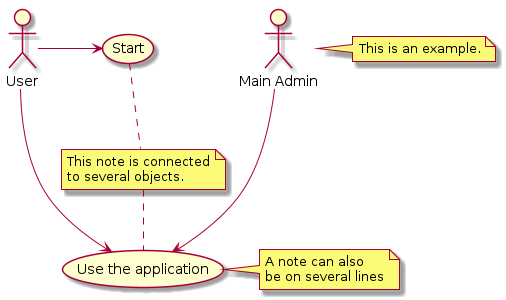

The diagram above was rendered by PlantUML. Its source (embedded in the PNG):
@startuml
:Main Admin: as Admin
(Use the application) as (Use)

User -> (Start)
User --> (Use)

Admin ---> (Use)

note right of Admin : This is an example.

note right of (Use)
  A note can also
  be on several lines
end note

note "This note is connected\nto several objects." as N2
(Start) .. N2
N2 .. (Use)

@enduml